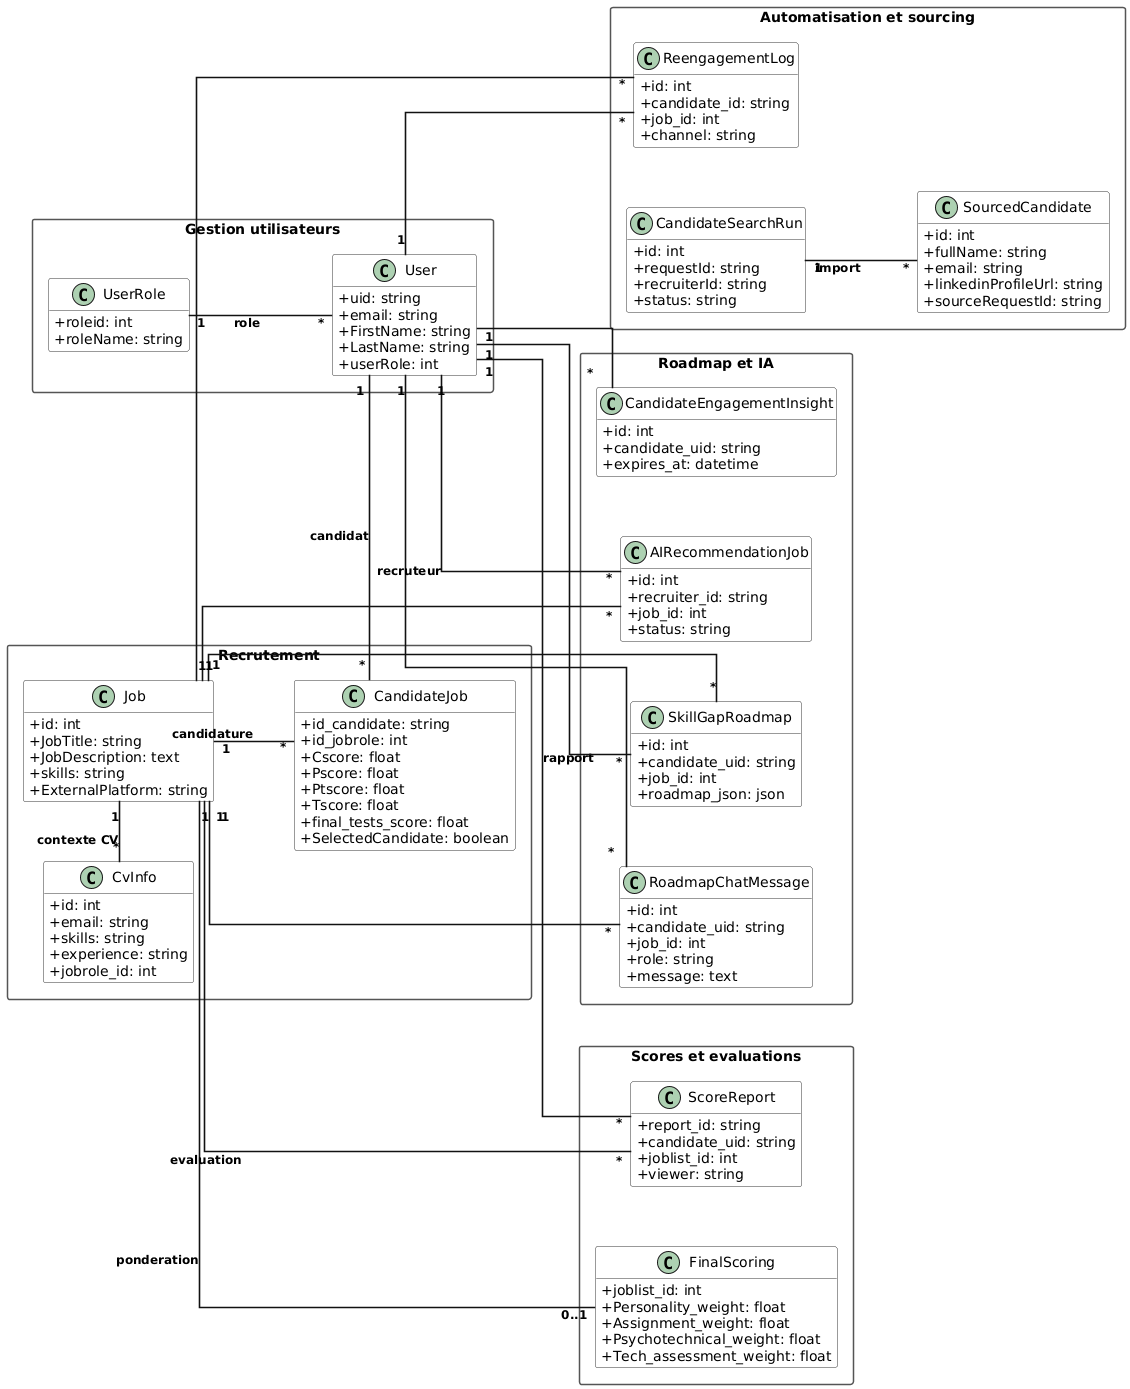

The diagram above was rendered by PlantUML. Its source (embedded in the PNG):
@startuml
left to right direction

skinparam classAttributeIconSize 0
skinparam linetype ortho
hide methods

skinparam packageStyle rectangle
skinparam packageBackgroundColor transparent
skinparam packageBorderColor #555555
skinparam packageFontStyle bold

skinparam classBackgroundColor #FFFFFF
skinparam classBorderColor #333333

skinparam ArrowColor #111111
skinparam ArrowThickness 1.6
skinparam ArrowFontSize 12
skinparam ArrowFontStyle bold

skinparam nodesep 60
skinparam ranksep 80

package "Gestion utilisateurs" {
  class User {
    +uid: string
    +email: string
    +FirstName: string
    +LastName: string
    +userRole: int
  }

  class UserRole {
    +roleid: int
    +roleName: string
  }

  UserRole "1" -down- "*" User : role
}

package "Recrutement" {
  class Job {
    +id: int
    +JobTitle: string
    +JobDescription: text
    +skills: string
    +ExternalPlatform: string
  }

  class CandidateJob {
    +id_candidate: string
    +id_jobrole: int
    +Cscore: float
    +Pscore: float
    +Ptscore: float
    +Tscore: float
    +final_tests_score: float
    +SelectedCandidate: boolean
  }

  class CvInfo {
    +id: int
    +email: string
    +skills: string
    +experience: string
    +jobrole_id: int
  }

  Job "1" -down- "*" CandidateJob : candidature
  Job "1" -left- "*" CvInfo : contexte CV
}

package "Scores et evaluations" {
  class FinalScoring {
    +joblist_id: int
    +Personality_weight: float
    +Assignment_weight: float
    +Psychotechnical_weight: float
    +Tech_assessment_weight: float
  }

  class ScoreReport {
    +report_id: string
    +candidate_uid: string
    +joblist_id: int
    +viewer: string
  }

  Job "1" -right- "0..1" FinalScoring : ponderation
  Job "1" -right- "*" ScoreReport : evaluation
}

package "Roadmap et IA" {
  class SkillGapRoadmap {
    +id: int
    +candidate_uid: string
    +job_id: int
    +roadmap_json: json
  }

  class RoadmapChatMessage {
    +id: int
    +candidate_uid: string
    +job_id: int
    +role: string
    +message: text
  }

  class AIRecommendationJob {
    +id: int
    +recruiter_id: string
    +job_id: int
    +status: string
  }

  class CandidateEngagementInsight {
    +id: int
    +candidate_uid: string
    +expires_at: datetime
  }

  Job "1" -right- "*" SkillGapRoadmap
  Job "1" -right- "*" RoadmapChatMessage
  Job "1" -right- "*" AIRecommendationJob
}

package "Automatisation et sourcing" {
  class CandidateSearchRun {
    +id: int
    +requestId: string
    +recruiterId: string
    +status: string
  }

  class SourcedCandidate {
    +id: int
    +fullName: string
    +email: string
    +linkedinProfileUrl: string
    +sourceRequestId: string
  }

  class ReengagementLog {
    +id: int
    +candidate_id: string
    +job_id: int
    +channel: string
  }

  CandidateSearchRun "1" -down- "*" SourcedCandidate : import
}

' Relations User placées hors packages pour rendre les traits plus visibles
User "1" -left- "*" CandidateJob : candidat
User "1" -down- "*" ScoreReport : rapport

User "1" -down- "*" SkillGapRoadmap
User "1" -down- "*" RoadmapChatMessage
User "1" -down- "*" CandidateEngagementInsight
User "1" -right- "*" AIRecommendationJob : recruteur

User "1" -down- "*" ReengagementLog
Job "1" -right- "*" ReengagementLog
@enduml